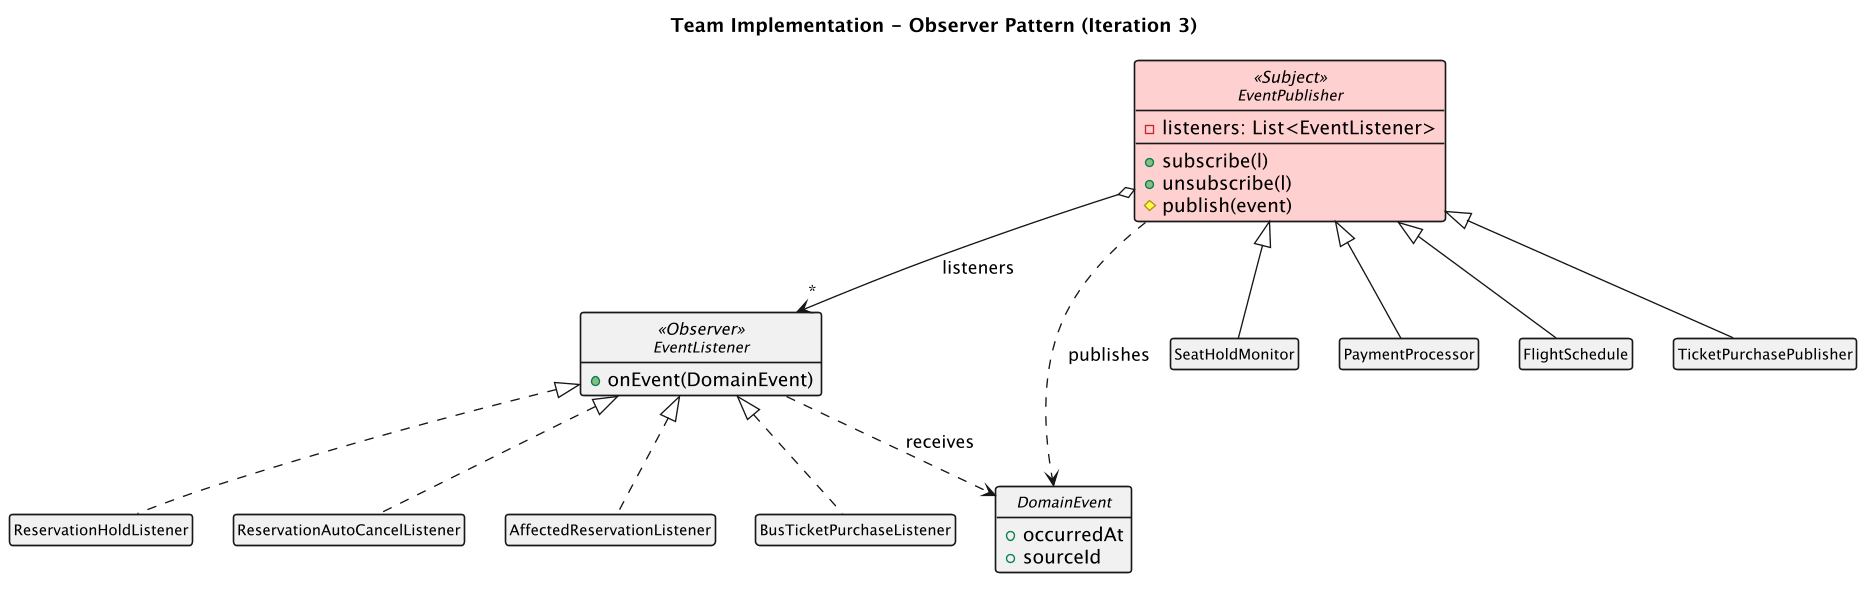

The diagram above was rendered by PlantUML. Its source (embedded in the PNG):
@startuml team-observer
title Team Implementation - Observer Pattern (Iteration 3)
top to bottom direction
skinparam classFontSize 11
skinparam classBorderThickness 1.2
skinparam shadowing false
skinparam dpi 130
skinparam ranksep 50
skinparam nodesep 30
hide empty members
hide circle

abstract class EventPublisher <<Subject>> #FFD0D0 {
  -listeners: List<EventListener>
  +subscribe(l)
  +unsubscribe(l)
  #publish(event)
}

interface EventListener <<Observer>> {
  +onEvent(DomainEvent)
}

abstract class DomainEvent {
  +occurredAt
  +sourceId
}

together {
  class SeatHoldMonitor
  class PaymentProcessor
}
together {
  class FlightSchedule
  class TicketPurchasePublisher
}

together {
  class ReservationHoldListener
  class ReservationAutoCancelListener
}
together {
  class AffectedReservationListener
  class BusTicketPurchaseListener
}

EventPublisher <|-- SeatHoldMonitor
EventPublisher <|-- PaymentProcessor
EventPublisher <|-- FlightSchedule
EventPublisher <|-- TicketPurchasePublisher

EventListener <|.. ReservationHoldListener
EventListener <|.. ReservationAutoCancelListener
EventListener <|.. AffectedReservationListener
EventListener <|.. BusTicketPurchaseListener

EventPublisher o--> "*" EventListener : listeners
EventPublisher ..> DomainEvent : publishes
EventListener ..> DomainEvent : receives
@enduml